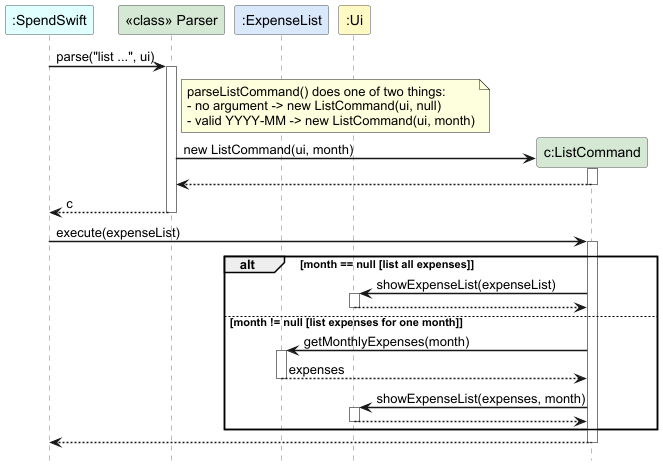

The diagram above was rendered by PlantUML. Its source (embedded in the PNG):
@startuml ListCommandSequenceDiagram
hide footbox

skinparam defaultFontName Arial
skinparam sequenceArrowThickness 1.5
skinparam sequenceParticipantBorderColor #555555
skinparam sequenceParticipantBackgroundColor #FEFEFE
skinparam sequenceLifeLineBorderColor #777777
skinparam shadowing false

participant ":SpendSwift" as main #LightCyan
participant "<<class>> Parser" as parser #D5E8D4
participant ":ExpenseList" as el #DAE8FC
participant ":Ui" as ui #FFF9C4

main -> parser : parse("list ...", ui)
activate parser

note right of parser
  parseListCommand() does one of two things:
  - no argument -> new ListCommand(ui, null)
  - valid YYYY-MM -> new ListCommand(ui, month)
end note

create participant "c:ListCommand" as cmd #D5E8D4
parser -> cmd : new ListCommand(ui, month)
activate cmd
cmd --> parser
deactivate cmd

parser --> main : c
deactivate parser

main -> cmd : execute(expenseList)
activate cmd

alt month == null [list all expenses]
    cmd -> ui : showExpenseList(expenseList)
    activate ui
    ui --> cmd
    deactivate ui

else month != null [list expenses for one month]
    cmd -> el : getMonthlyExpenses(month)
    activate el
    el --> cmd : expenses
    deactivate el

    cmd -> ui : showExpenseList(expenses, month)
    activate ui
    ui --> cmd
    deactivate ui
end

cmd --> main
deactivate cmd

@enduml